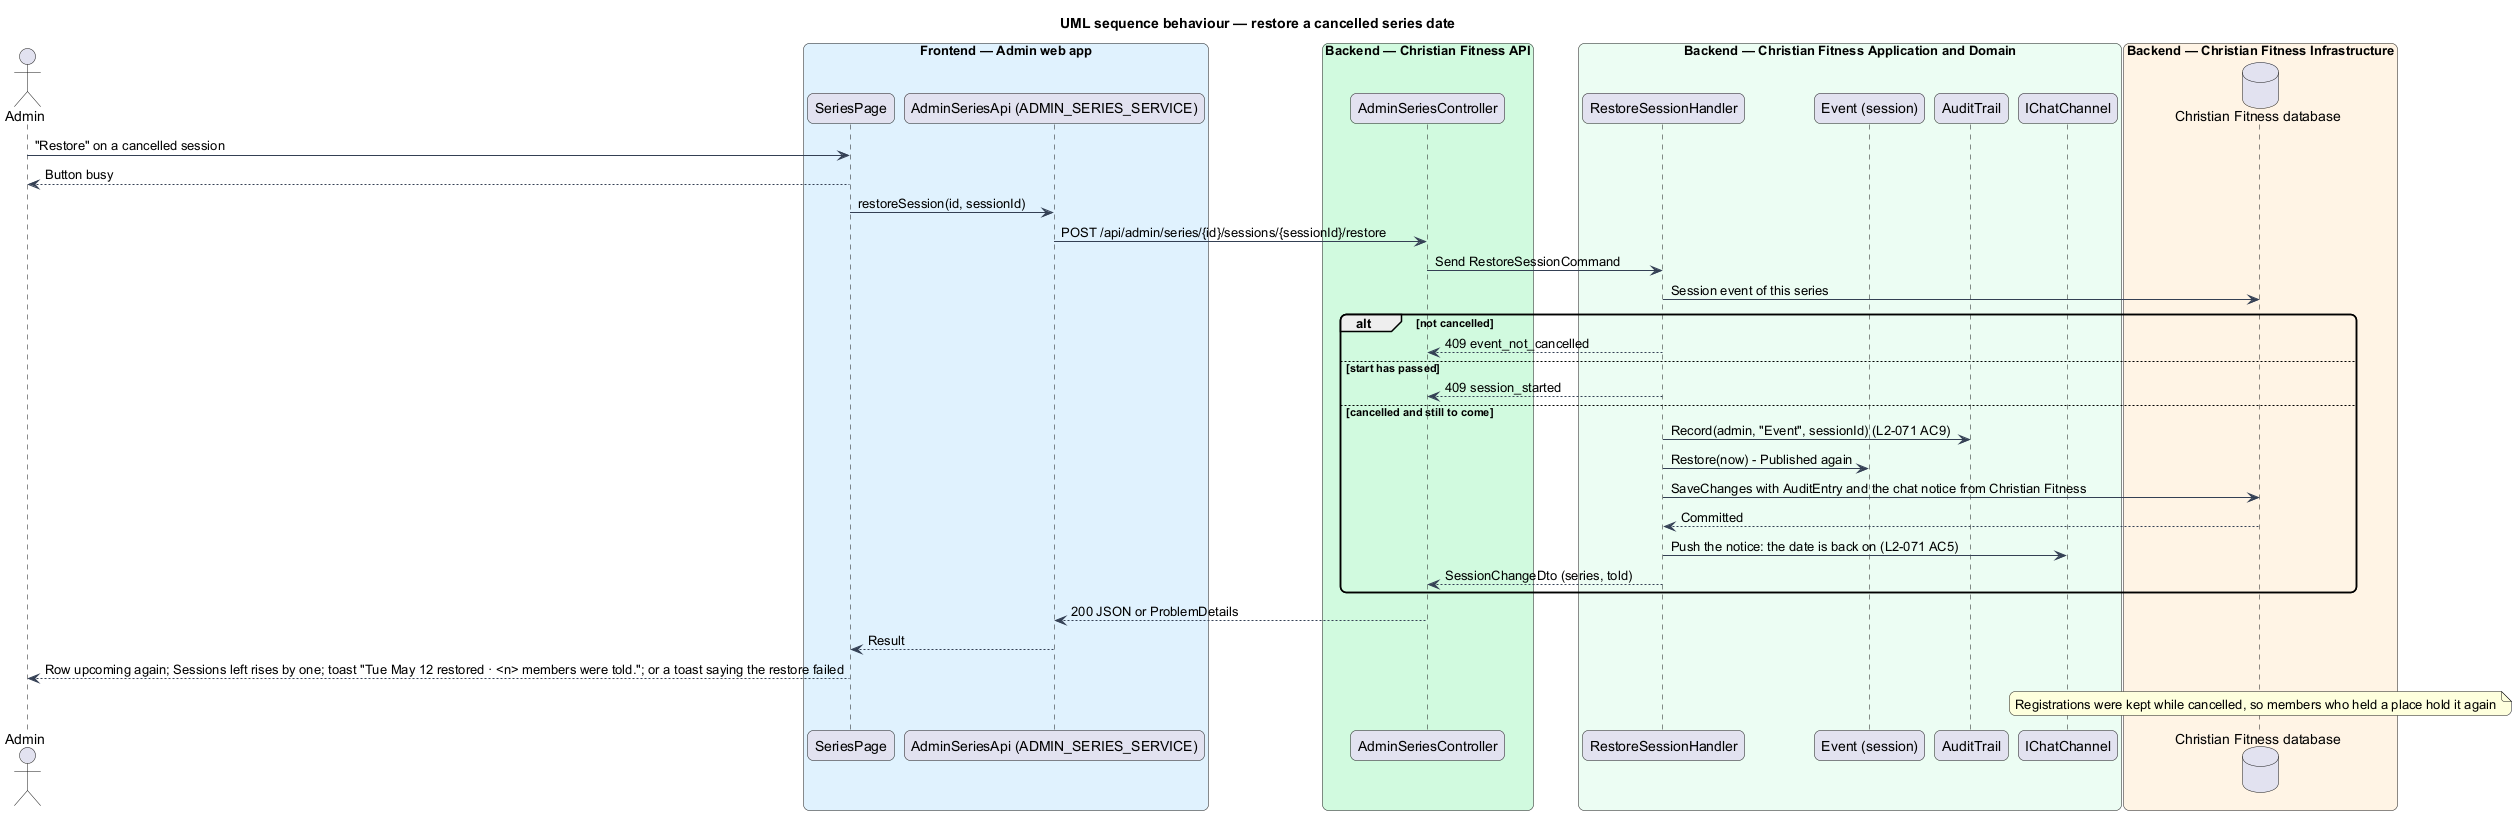

The diagram above was rendered by PlantUML. Its source (embedded in the PNG):
@startuml
title UML sequence behaviour — restore a cancelled series date
skinparam backgroundColor #FFFFFF
skinparam shadowing false
skinparam roundcorner 12
skinparam defaultFontName Arial
skinparam ArrowColor #344054
actor "Admin" as actor
box "Frontend — Admin web app" #E0F2FE
  participant "SeriesPage" as page
  participant "AdminSeriesApi (ADMIN_SERIES_SERVICE)" as client
end box
box "Backend — Christian Fitness API" #D1FADF
  participant "AdminSeriesController" as ctrl
end box
box "Backend — Christian Fitness Application and Domain" #ECFDF3
  participant "RestoreSessionHandler" as h
  participant "Event (session)" as ent
  participant "AuditTrail" as audit
  participant "IChatChannel" as chat
end box
box "Backend — Christian Fitness Infrastructure" #FFF4E5
  database "Christian Fitness database" as db
end box
actor -> page : "Restore" on a cancelled session
page --> actor : Button busy
page -> client : restoreSession(id, sessionId)
client -> ctrl : POST /api/admin/series/{id}/sessions/{sessionId}/restore
ctrl -> h : Send RestoreSessionCommand
h -> db : Session event of this series
alt not cancelled
  h --> ctrl : 409 event_not_cancelled
else start has passed
  h --> ctrl : 409 session_started
else cancelled and still to come
  h -> audit : Record(admin, "Event", sessionId) (L2-071 AC9)
  h -> ent : Restore(now) - Published again
  h -> db : SaveChanges with AuditEntry and the chat notice from Christian Fitness
  db --> h : Committed
  h -> chat : Push the notice: the date is back on (L2-071 AC5)
  h --> ctrl : SessionChangeDto (series, told)
end
ctrl --> client : 200 JSON or ProblemDetails
client --> page : Result
page --> actor : Row upcoming again; Sessions left rises by one; toast "Tue May 12 restored · <n> members were told."; or a toast saying the restore failed
note over db : Registrations were kept while cancelled, so members who held a place hold it again
@enduml